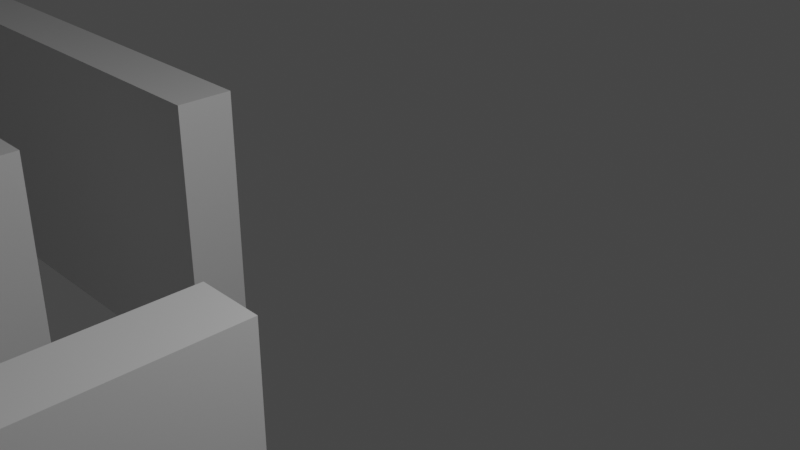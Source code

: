 # Source: south-stair-walls.blend  (saved by Blender 2.83.13; exported with 4.5.12 LTS)
import bpy
from mathutils import Matrix  # noqa: F401  (used for matrix-valued properties, if any)

bpy.ops.wm.read_factory_settings(use_empty=True)
scene = bpy.context.scene
scene.name = 'Scene'

# ---- collections
col_collection = bpy.data.collections.new('Collection'); scene.collection.children.link(col_collection)

# ---- materials (node trees are filled in below, after node groups)
mat_material_005 = bpy.data.materials.new('Material.005')
mat_material_005.alpha_threshold = 0.0
mat_material_005.use_transparent_shadow = False
mat_material_005.roughness = 0.5
mat_material_005.specular_intensity = 0.1613
mat_material_005.line_color = (0.0, 0.0, 0.0, 1.0)
mat_material_001 = bpy.data.materials.new('Material.001')
mat_material_001.alpha_threshold = 0.0
mat_material_001.use_transparent_shadow = False
mat_material_001.roughness = 0.5
mat_material_001.specular_intensity = 0.1613
mat_material_001.line_color = (0.0, 0.0, 0.0, 1.0)
mat_material_002 = bpy.data.materials.new('Material.002')
mat_material_002.alpha_threshold = 0.0
mat_material_002.use_transparent_shadow = False
mat_material_002.roughness = 0.5
mat_material_002.specular_intensity = 0.1613
mat_material_002.line_color = (0.0, 0.0, 0.0, 1.0)

# ---- material node trees

# ---- world
world_world = bpy.data.worlds.new('World'); scene.world = world_world
world_world.use_nodes = True; world_world.node_tree.nodes.clear()
_N = world_world.node_tree.nodes; _L = world_world.node_tree.links
n0 = _N.new('ShaderNodeOutputWorld'); n0.name = 'World Output'; n0.location = (300, 300)
n1 = _N.new('ShaderNodeBackground'); n1.name = 'Background'; n1.location = (10, 300)
n1.inputs[0].default_value = (0.05088, 0.05088, 0.05088, 1.0)
_L.new(n1.outputs[0], n0.inputs[0])
n0.is_active_output = True
world_world.color = (0.05088, 0.05088, 0.05088)
world_world.use_sun_shadow = False
world_world.sun_shadow_jitter_overblur = 0.0

# ---- cameras
cam_camera = bpy.data.cameras.new('Camera')
cam_camera.clip_end = 100.0
cam_camera.ortho_scale = 7.314

# ---- lights
light_light = bpy.data.lights.new('Light', 'POINT')
light_light.transmission_factor = 0.0
light_light.energy = 1000.0
light_light.shadow_soft_size = 0.1
light_light.shadow_maximum_resolution = 0.006
light_light.use_absolute_resolution = True

# ---- meshes
me_plane_005 = bpy.data.meshes.new('Plane.005')
me_plane_005.from_pydata([(1.787, -1.86, 1.943), (0.9689, -1.86, 1.943), (5.049, 13.92, 1.943), (0.9689, 17.47, 1.943), (0.9689, -1.86, 6.446), (0.9689, 17.47, 6.446), (5.049, 13.92, 6.446), (1.787, -1.86, 6.446), (1.787, 8.814, 1.943), (1.787, 8.814, 6.446), (0.9689, 8.814, 6.446), (0.9689, 8.814, 1.943), (2.438, 8.814, 6.446), (2.438, 8.814, 1.943), (3.901, 10.94, 6.446), (3.901, 10.94, 1.943)], [], [(7, 4, 1, 0), (13, 12, 9, 8), (2, 3, 5, 6), (11, 1, 4, 10), (9, 10, 4, 7), (0, 8, 9, 7), (3, 11, 10, 5), (6, 5, 10, 9), (12, 14, 6, 9), (14, 15, 2, 6), (8, 2, 15, 13), (13, 15, 14, 12)])
_uv = me_plane_005.uv_layers.new(name='UVMap')
_uv.uv.foreach_set('vector', [0.3769, -0.7268, 0.3767, -0.9492, 0.739, -0.9527, 0.7392, -0.7303, 0.7392, -0.9562, 0.3769, -0.9527, 0.3767, -1.13, 0.739, -1.133, -0.1022, -0.5577, -0.3404, -0.56, -0.3393, -1.693, -0.1011, -1.691, 0.4116, 1.71, 1.339, 1.701, 1.34, 2.834, 0.4127, 2.843, 0.4114, 0.8185, 0.4116, 0.5961, 1.339, 0.605, 1.339, 0.8274, -0.3404, -0.5444, 0.5716, -0.5531, 0.5727, 0.5801, -0.3393, 0.5889, -0.3404, 1.717, 0.4116, 1.71, 0.4127, 2.843, -0.3393, 2.85, -0.03328, 1.701, -0.3404, 0.5889, 0.4116, 0.5961, 0.4114, 0.8185, 0.4112, 0.9954, 0.226, 1.391, -0.03328, 1.701, 0.4114, 0.8185, 0.1718, -1.688, 0.1707, -0.5551, -0.1022, -0.5577, -0.1011, -1.691, 0.9033, -0.5531, 0.3767, -0.5545, 0.6488, -0.7268, 0.8729, -0.7023, 0.3756, -0.5531, 0.1707, -0.5551, 0.1718, -1.688, 0.3767, -1.686])
me_plane_005.materials.append(mat_material_005)
me_plane_005.use_remesh_preserve_volume = False
me_plane_005.use_remesh_preserve_attributes = False
me_plane_005.use_mirror_vertex_groups = False
me_plane_005.update()
me_plane_006 = bpy.data.meshes.new('Plane.006')
me_plane_006.from_pydata([(1.787, -1.86, 1.943), (0.9689, -1.86, 1.943), (1.787, 9.343, 1.943), (0.9689, 9.343, 1.943), (0.9689, -1.86, 6.112), (0.9689, 9.343, 6.112), (1.787, 9.343, 6.112), (1.787, -1.86, 6.112)], [], [(7, 4, 1, 0), (0, 2, 6, 7), (2, 3, 5, 6), (3, 1, 4, 5), (6, 5, 4, 7)])
_uv = me_plane_006.uv_layers.new(name='UVMap')
_uv.uv.foreach_set('vector', [0.3088, -1.724, 0.3086, -2.011, 1.087, -2.019, 1.088, -1.732, -0.4706, 0.7491, 1.468, 0.7305, 1.471, 3.167, -0.4682, 3.185, -0.4706, -1.732, -0.4704, -2.019, 0.3086, -2.011, 0.3083, -1.724, -0.4706, -1.706, 1.468, -1.724, 1.471, 0.7119, -0.4682, 0.7305, 1.0, 0.0, 1.0, 0.04095, 0.0, 0.04095, 4.773e-08, 5.385e-07])
me_plane_006.materials.append(mat_material_005)
me_plane_006.use_remesh_preserve_volume = False
me_plane_006.use_remesh_preserve_attributes = False
me_plane_006.use_mirror_vertex_groups = False
me_plane_006.update()
me_plane_007 = bpy.data.meshes.new('Plane.007')
me_plane_007.from_pydata([(1.787, -1.86, 1.943), (0.9689, -1.86, 1.943), (1.787, 9.343, 1.943), (0.9689, 9.343, 1.943), (0.9689, -1.86, 6.112), (0.9689, 9.343, 6.112), (1.787, 9.343, 6.112), (1.787, -1.86, 6.112), (0.9689, -1.275, 1.943), (0.9689, -1.275, 6.112), (-6.0, -1.86, 1.943), (-6.0, -1.86, 6.112), (-6.0, -1.275, 1.943), (-6.0, -1.275, 6.112)], [], [(7, 4, 1, 0), (0, 2, 6, 7), (2, 3, 5, 6), (3, 8, 9, 5), (6, 5, 9, 4, 7), (11, 10, 1, 4), (12, 10, 11, 13), (13, 11, 4, 9), (9, 8, 12, 13), (8, 1, 10, 12)])
_uv = me_plane_007.uv_layers.new(name='UVMap')
_uv.uv.foreach_set('vector', [0.3088, -1.724, 0.3086, -2.011, 1.087, -2.019, 1.088, -1.732, -0.4706, 0.7491, 1.468, 0.7305, 1.471, 3.167, -0.4682, 3.185, -0.4706, -1.732, -0.4704, -2.019, 0.3086, -2.011, 0.3083, -1.724, -0.4706, -1.706, 1.367, -1.723, 1.369, 0.7128, -0.4682, 0.7305, 1.0, 0.0, 1.0, 0.04095, 0.05222, 0.04095, 0.0, 0.04095, 4.773e-08, 5.385e-07, 0.0, 0.001526, 0.4974, 0.0, 0.5, 0.8316, 0.002551, 0.8331, 1.367, -1.723, 1.468, -1.724, 1.471, 0.7119, 1.369, 0.7128, 0.05222, 0.04095, 0.0, 0.04095, 0.0, 0.04095, 0.05222, 0.04095, 0.5, 0.001526, 0.9974, 0.0, 1.0, 0.8316, 0.5026, 0.8331, 1.367, -1.723, 1.468, -1.724, 1.468, -1.724, 1.367, -1.723])
me_plane_007.materials.append(mat_material_005)
me_plane_007.use_remesh_preserve_volume = False
me_plane_007.use_remesh_preserve_attributes = False
me_plane_007.use_mirror_vertex_groups = False
me_plane_007.update()
me_plane_010 = bpy.data.meshes.new('Plane.010')
me_plane_010.from_pydata([(1.787, -1.86, 1.943), (0.9689, -1.86, 1.943), (1.787, 6.211, 1.943), (0.9689, 6.211, 1.943), (0.9689, -1.86, 6.112), (0.9689, 6.211, 6.112), (1.787, 6.211, 6.112), (1.787, -1.86, 6.112), (0.9689, -1.275, 1.943), (0.9689, -1.275, 6.112), (-7.179, -1.86, 1.943), (-7.179, -1.86, 6.112), (-7.179, -1.275, 1.943), (-7.179, -1.275, 6.112)], [], [(7, 4, 1, 0), (0, 2, 6, 7), (2, 3, 5, 6), (3, 8, 9, 5), (6, 5, 9, 4, 7), (11, 10, 1, 4), (12, 10, 11, 13), (13, 11, 4, 9), (9, 8, 12, 13), (8, 1, 10, 12)])
_uv = me_plane_010.uv_layers.new(name='UVMap')
_uv.uv.foreach_set('vector', [0.3088, -1.724, 0.3086, -2.011, 1.087, -2.019, 1.088, -1.732, -0.4706, 0.7491, 1.468, 0.7305, 1.471, 3.167, -0.4682, 3.185, -0.4706, -1.732, -0.4704, -2.019, 0.3086, -2.011, 0.3083, -1.724, -0.4706, -1.706, 1.367, -1.723, 1.369, 0.7128, -0.4682, 0.7305, 1.0, 0.0, 1.0, 0.04095, 0.05222, 0.04095, 0.0, 0.04095, 4.773e-08, 5.385e-07, 0.0, 0.001526, 0.4974, 0.0, 0.5, 0.8316, 0.002551, 0.8331, 1.367, -1.723, 1.468, -1.724, 1.471, 0.7119, 1.369, 0.7128, 0.05222, 0.04095, 0.0, 0.04095, 0.0, 0.04095, 0.05222, 0.04095, 0.5, 0.001526, 0.9974, 0.0, 1.0, 0.8316, 0.5026, 0.8331, 1.367, -1.723, 1.468, -1.724, 1.468, -1.724, 1.367, -1.723])
me_plane_010.materials.append(mat_material_001)
me_plane_010.use_remesh_preserve_volume = False
me_plane_010.use_remesh_preserve_attributes = False
me_plane_010.use_mirror_vertex_groups = False
me_plane_010.update()
me_plane_011 = bpy.data.meshes.new('Plane.011')
me_plane_011.from_pydata([(1.787, -1.86, 1.943), (0.9689, -1.86, 1.943), (1.787, 6.211, 1.943), (0.9689, 6.211, 1.943), (0.9689, -1.86, 6.112), (0.9689, 6.211, 6.112), (1.787, 6.211, 6.112), (1.787, -1.86, 6.112)], [], [(7, 4, 1, 0), (0, 2, 6, 7), (2, 3, 5, 6), (3, 1, 4, 5), (6, 5, 4, 7)])
_uv = me_plane_011.uv_layers.new(name='UVMap')
_uv.uv.foreach_set('vector', [0.3088, -1.724, 0.3086, -2.011, 1.087, -2.019, 1.088, -1.732, -0.4706, 0.7491, 1.468, 0.7305, 1.471, 3.167, -0.4682, 3.185, -0.4706, -1.732, -0.4704, -2.019, 0.3086, -2.011, 0.3083, -1.724, -0.4706, -1.706, 1.367, -1.723, 1.369, 0.7128, -0.4682, 0.7305, 1.0, 0.0, 1.0, 0.04095, 0.0, 0.04095, 4.773e-08, 5.385e-07])
me_plane_011.materials.append(mat_material_001)
me_plane_011.use_remesh_preserve_volume = False
me_plane_011.use_remesh_preserve_attributes = False
me_plane_011.use_mirror_vertex_groups = False
me_plane_011.update()
me_plane_012 = bpy.data.meshes.new('Plane.012')
me_plane_012.from_pydata([(1.787, -1.86, 1.943), (1.787, -1.275, 1.943), (1.787, -1.275, 6.112), (1.787, -1.86, 6.112), (-6.0, -1.86, 1.943), (-6.0, -1.86, 6.112), (-6.0, -1.275, 1.943), (-6.0, -1.275, 6.112)], [], [(0, 1, 2, 3), (5, 4, 0, 3), (6, 4, 5, 7), (7, 5, 3, 2), (2, 1, 6, 7), (1, 0, 4, 6)])
_uv = me_plane_012.uv_layers.new(name='UVMap')
_uv.uv.foreach_set('vector', [-0.4706, 0.7491, 1.468, 0.7305, 1.471, 3.167, -0.4682, 3.185, 0.0, 0.001526, 0.4974, 0.0, 0.5, 0.8316, 0.002551, 0.8331, 1.367, -1.723, 1.468, -1.724, 1.471, 0.7119, 1.369, 0.7128, 0.05222, 0.04095, 0.0, 0.04095, 0.0, 0.04095, 0.05222, 0.04095, 0.5, 0.001526, 0.9974, 0.0, 1.0, 0.8316, 0.5026, 0.8331, 1.367, -1.723, 1.468, -1.724, 1.468, -1.724, 1.367, -1.723])
me_plane_012.materials.append(mat_material_002)
me_plane_012.use_remesh_preserve_volume = False
me_plane_012.use_remesh_preserve_attributes = False
me_plane_012.use_mirror_vertex_groups = False
me_plane_012.update()

# ---- objects
ob_light = bpy.data.objects.new('Light', light_light)
ob_camera = bpy.data.objects.new('Camera', cam_camera)
ob_plane_005 = bpy.data.objects.new('Plane.005', me_plane_005)
ob_plane_006 = bpy.data.objects.new('Plane.006', me_plane_006)
ob_plane_007 = bpy.data.objects.new('Plane.007', me_plane_007)
ob_plane_004 = bpy.data.objects.new('Plane.004', me_plane_010)
ob_plane_008 = bpy.data.objects.new('Plane.008', me_plane_011)
ob_plane_009 = bpy.data.objects.new('Plane.009', me_plane_012)

# ---- transforms, parenting, visibility, modifiers, constraints
ob_light.location = (4.076, 1.005, 5.904)
ob_light.rotation_euler = (0.6503, 0.05522, 1.866)
ob_light.lock_rotations_4d = False
ob_light.empty_display_type = 'ARROWS'
ob_light.color = (0.0, 0.0, 0.0, 0.0)
ob_light.lineart.crease_threshold = 0.0
ob_camera.location = (7.359, -6.926, 4.958)
ob_camera.rotation_euler = (1.109, 0.0, 0.8149)
ob_camera.lock_rotations_4d = False
ob_camera.empty_display_type = 'ARROWS'
ob_camera.color = (0.0, 0.0, 0.0, 0.0)
ob_camera.display_type = 'WIRE'
ob_camera.lineart.crease_threshold = 0.0
ob_plane_005.location = (10.74, -4.084, -6.112)
ob_plane_005.rotation_euler = (0.0, 0.0, -3.142)
ob_plane_005.scale = (1.0, 1.022, 1.0)
ob_plane_005.lineart.crease_threshold = 0.0
ob_plane_006.location = (1.509, -4.084, -6.112)
ob_plane_006.rotation_euler = (0.0, 0.0, -3.142)
ob_plane_006.scale = (1.0, 1.022, 1.0)
ob_plane_006.lineart.crease_threshold = 0.0
ob_plane_007.location = (15.53, -16.76, -6.112)
ob_plane_007.rotation_euler = (0.0, 0.0, -3.142)
ob_plane_007.scale = (1.0, 1.022, 1.0)
ob_plane_007.lineart.crease_threshold = 0.0
ob_plane_004.location = (-6.229, -3.754, -6.112)
ob_plane_004.rotation_euler = (0.0, 0.0, -4.712)
ob_plane_004.scale = (1.0, 1.022, 1.0)
ob_plane_004.lineart.crease_threshold = 0.0
ob_plane_008.location = (-6.229, -0.7787, -6.112)
ob_plane_008.rotation_euler = (0.0, 0.0, -4.712)
ob_plane_008.scale = (1.0, 1.022, 1.0)
ob_plane_008.lineart.crease_threshold = 0.0
ob_plane_009.location = (15.53, -13.57, -6.112)
ob_plane_009.rotation_euler = (0.0, 0.0, -3.142)
ob_plane_009.scale = (1.0, 1.022, 1.0)
ob_plane_009.lineart.crease_threshold = 0.0

# ---- collection membership
col_collection.objects.link(ob_light)
col_collection.objects.link(ob_camera)
col_collection.objects.link(ob_plane_005)
col_collection.objects.link(ob_plane_006)
col_collection.objects.link(ob_plane_007)
col_collection.objects.link(ob_plane_004)
col_collection.objects.link(ob_plane_008)
col_collection.objects.link(ob_plane_009)

# ---- scene / render settings (as saved in the file)
scene.camera = ob_camera
scene.frame_start = 1; scene.frame_end = 250; scene.frame_set(1)
scene.render.engine = 'BLENDER_EEVEE_NEXT'
scene.cycles.use_denoising = False
scene.cycles.samples = 128
scene.cycles.sampling_pattern = 'TABULATED_SOBOL'
scene.cycles.use_adaptive_sampling = False
scene.cycles.use_light_tree = False
scene.view_settings.view_transform = 'Filmic'
bpy.context.view_layer.update()
